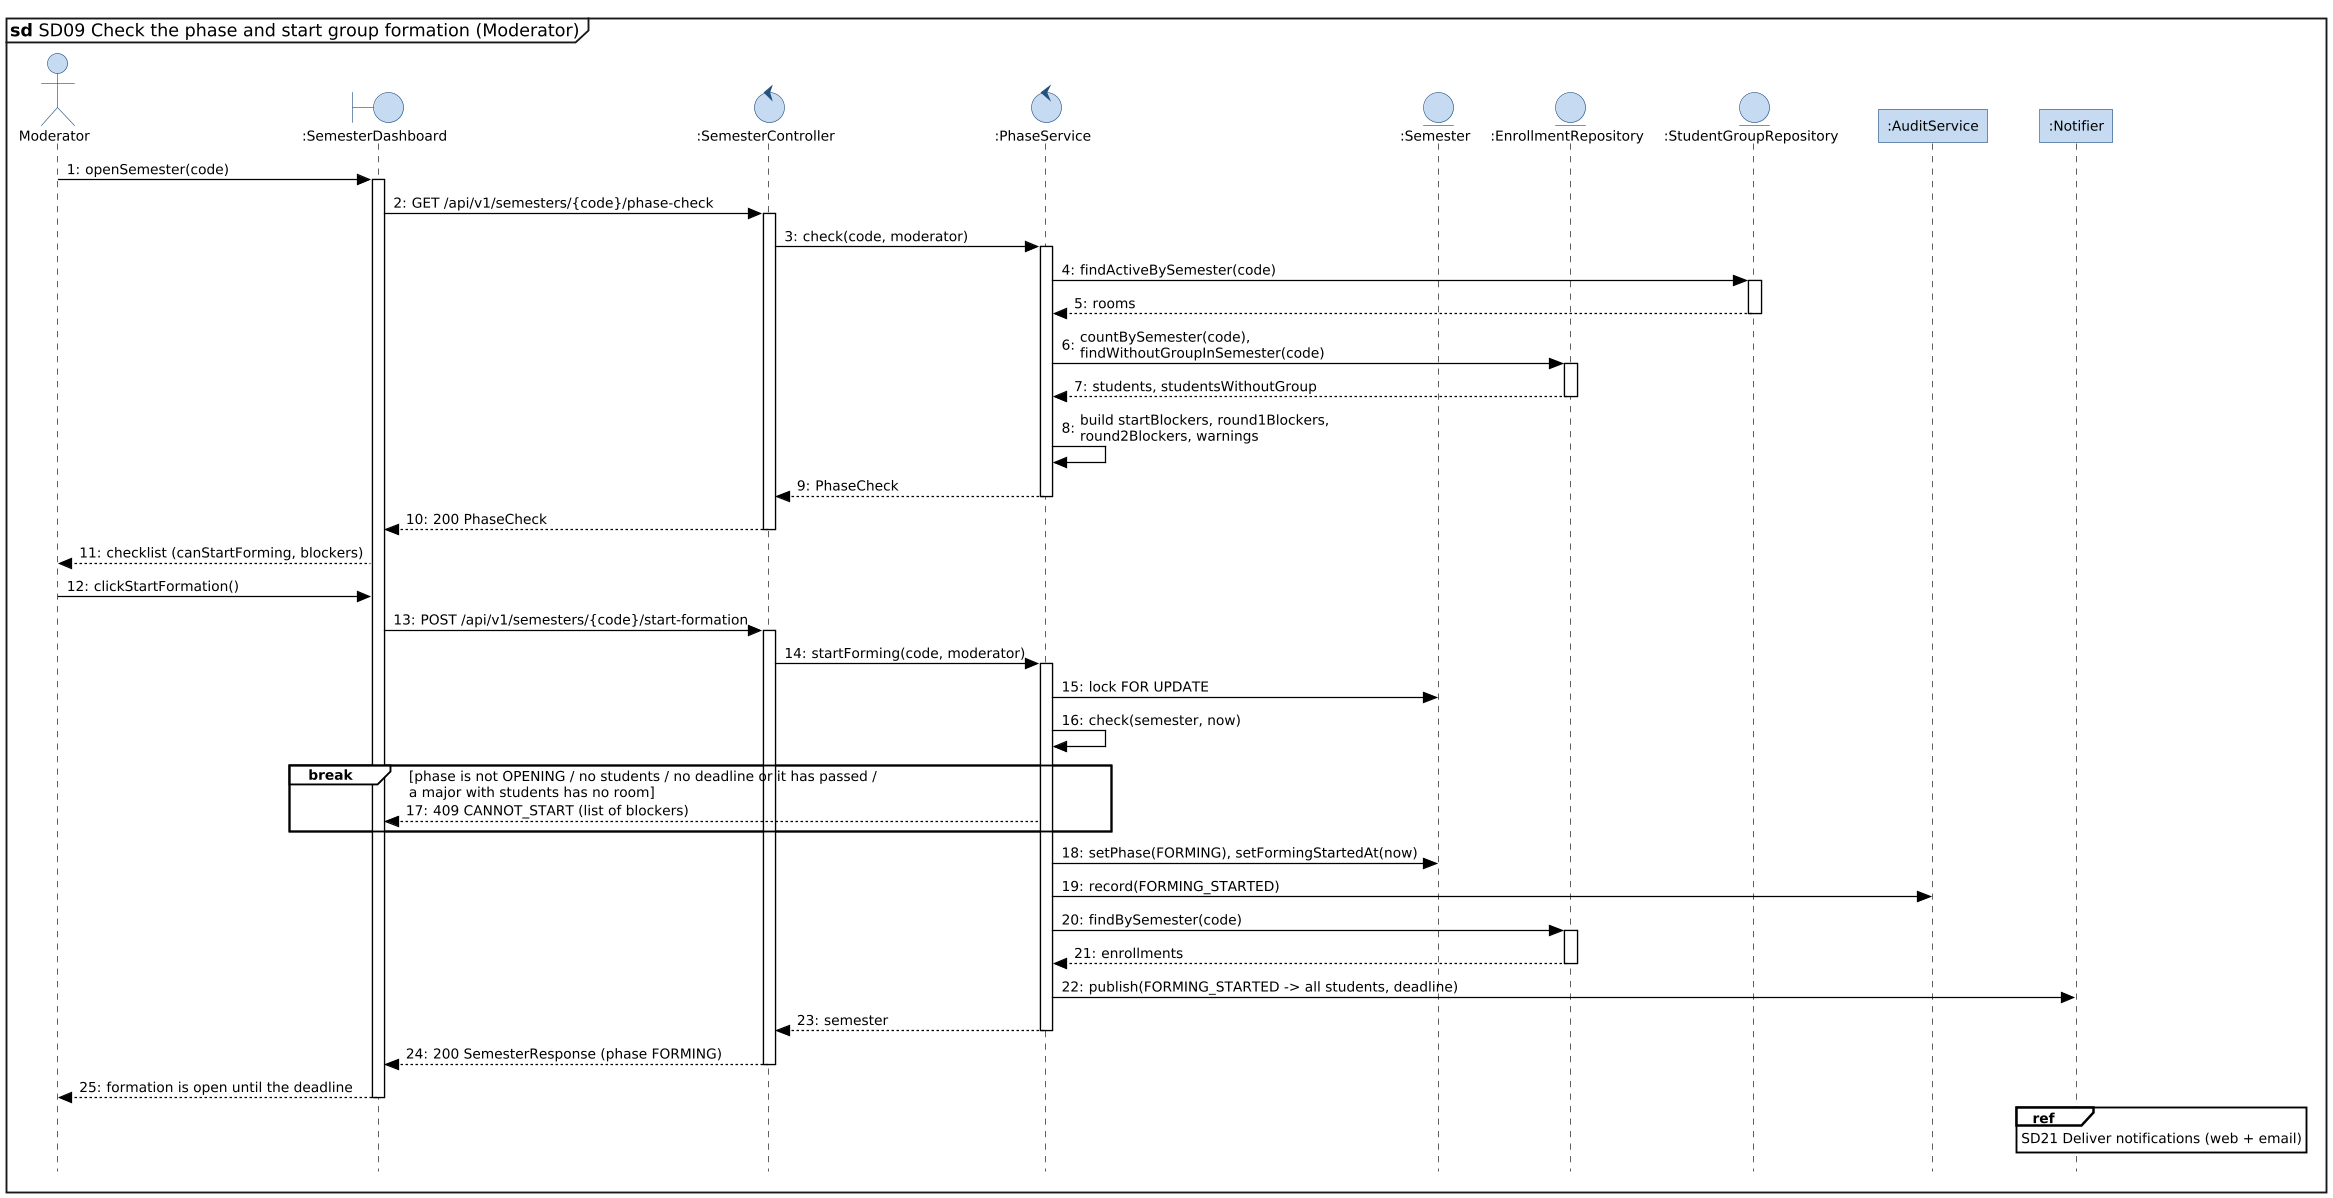

The diagram above was rendered by PlantUML. Its source (embedded in the PNG):
@startuml SD09-start-formation
!include _vp-style.iuml
mainframe **sd** SD09 Check the phase and start group formation (Moderator)

actor Moderator as M
boundary ":SemesterDashboard" as UI
control ":SemesterController" as SC
control ":PhaseService" as PS
entity ":Semester" as SEM
entity ":EnrollmentRepository" as ER
entity ":StudentGroupRepository" as GR
participant ":AuditService" as AU
participant ":Notifier" as N

M -> UI : openSemester(code)
activate UI
UI -> SC : GET /api/v1/semesters/{code}/phase-check
activate SC
SC -> PS : check(code, moderator)
activate PS
PS -> GR : findActiveBySemester(code)
activate GR
GR --> PS : rooms
deactivate GR
PS -> ER : countBySemester(code), findWithoutGroupInSemester(code)
activate ER
ER --> PS : students, studentsWithoutGroup
deactivate ER
PS -> PS : build startBlockers, round1Blockers,\nround2Blockers, warnings
PS --> SC : PhaseCheck
deactivate PS
SC --> UI : 200 PhaseCheck
deactivate SC
UI --> M : checklist (canStartForming, blockers)

M -> UI : clickStartFormation()
UI -> SC : POST /api/v1/semesters/{code}/start-formation
activate SC
SC -> PS : startForming(code, moderator)
activate PS
PS -> SEM : lock FOR UPDATE
PS -> PS : check(semester, now)
break phase is not OPENING / no students / no deadline or it has passed /\na major with students has no room
  PS --> UI : 409 CANNOT_START (list of blockers)
end
PS -> SEM : setPhase(FORMING), setFormingStartedAt(now)
PS -> AU : record(FORMING_STARTED)
PS -> ER : findBySemester(code)
activate ER
ER --> PS : enrollments
deactivate ER
PS -> N : publish(FORMING_STARTED -> all students, deadline)
PS --> SC : semester
deactivate PS
SC --> UI : 200 SemesterResponse (phase FORMING)
deactivate SC
UI --> M : formation is open until the deadline
deactivate UI

ref over N : SD21 Deliver notifications (web + email)
@enduml